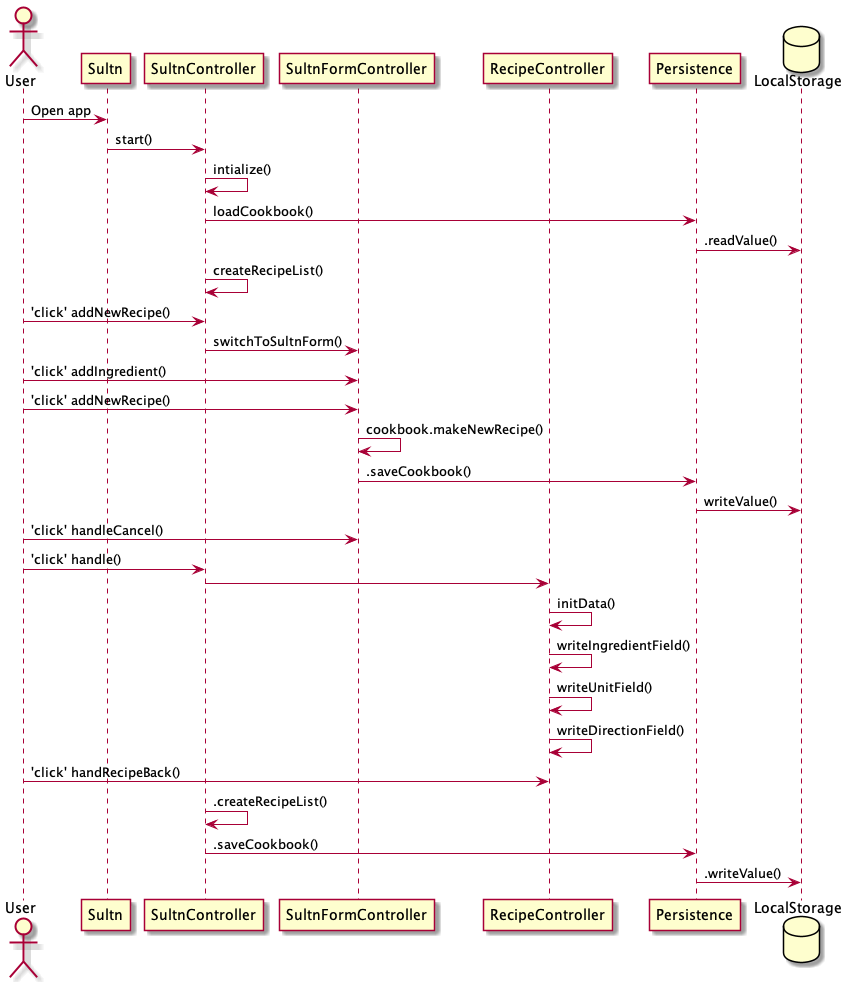

The diagram above was rendered by PlantUML. Its source (embedded in the PNG):
@startuml Sequence Diagram

actor User
participant Sultn
participant SultnController
participant SultnFormController
participant RecipeController
participant Persistence
database LocalStorage

User -> Sultn : Open app
Sultn -> SultnController : start()
SultnController -> SultnController : intialize()
SultnController -> Persistence : loadCookbook()
Persistence -> LocalStorage : .readValue()
SultnController -> SultnController : createRecipeList()
User -> SultnController : 'click' addNewRecipe()
SultnController -> SultnFormController : switchToSultnForm()
User -> SultnFormController : 'click' addIngredient()
User -> SultnFormController : 'click' addNewRecipe()
SultnFormController -> SultnFormController : cookbook.makeNewRecipe()
SultnFormController -> Persistence : .saveCookbook()
Persistence -> LocalStorage : writeValue() 
User -> SultnFormController : 'click' handleCancel()
User -> SultnController : 'click' handle()
SultnController -> RecipeController
RecipeController -> RecipeController : initData()
RecipeController -> RecipeController : writeIngredientField()
RecipeController -> RecipeController : writeUnitField()
RecipeController -> RecipeController : writeDirectionField()
User -> RecipeController : 'click' handRecipeBack()
SultnController -> SultnController : .createRecipeList()
SultnController -> Persistence : .saveCookbook()
Persistence -> LocalStorage : .writeValue()

@enduml